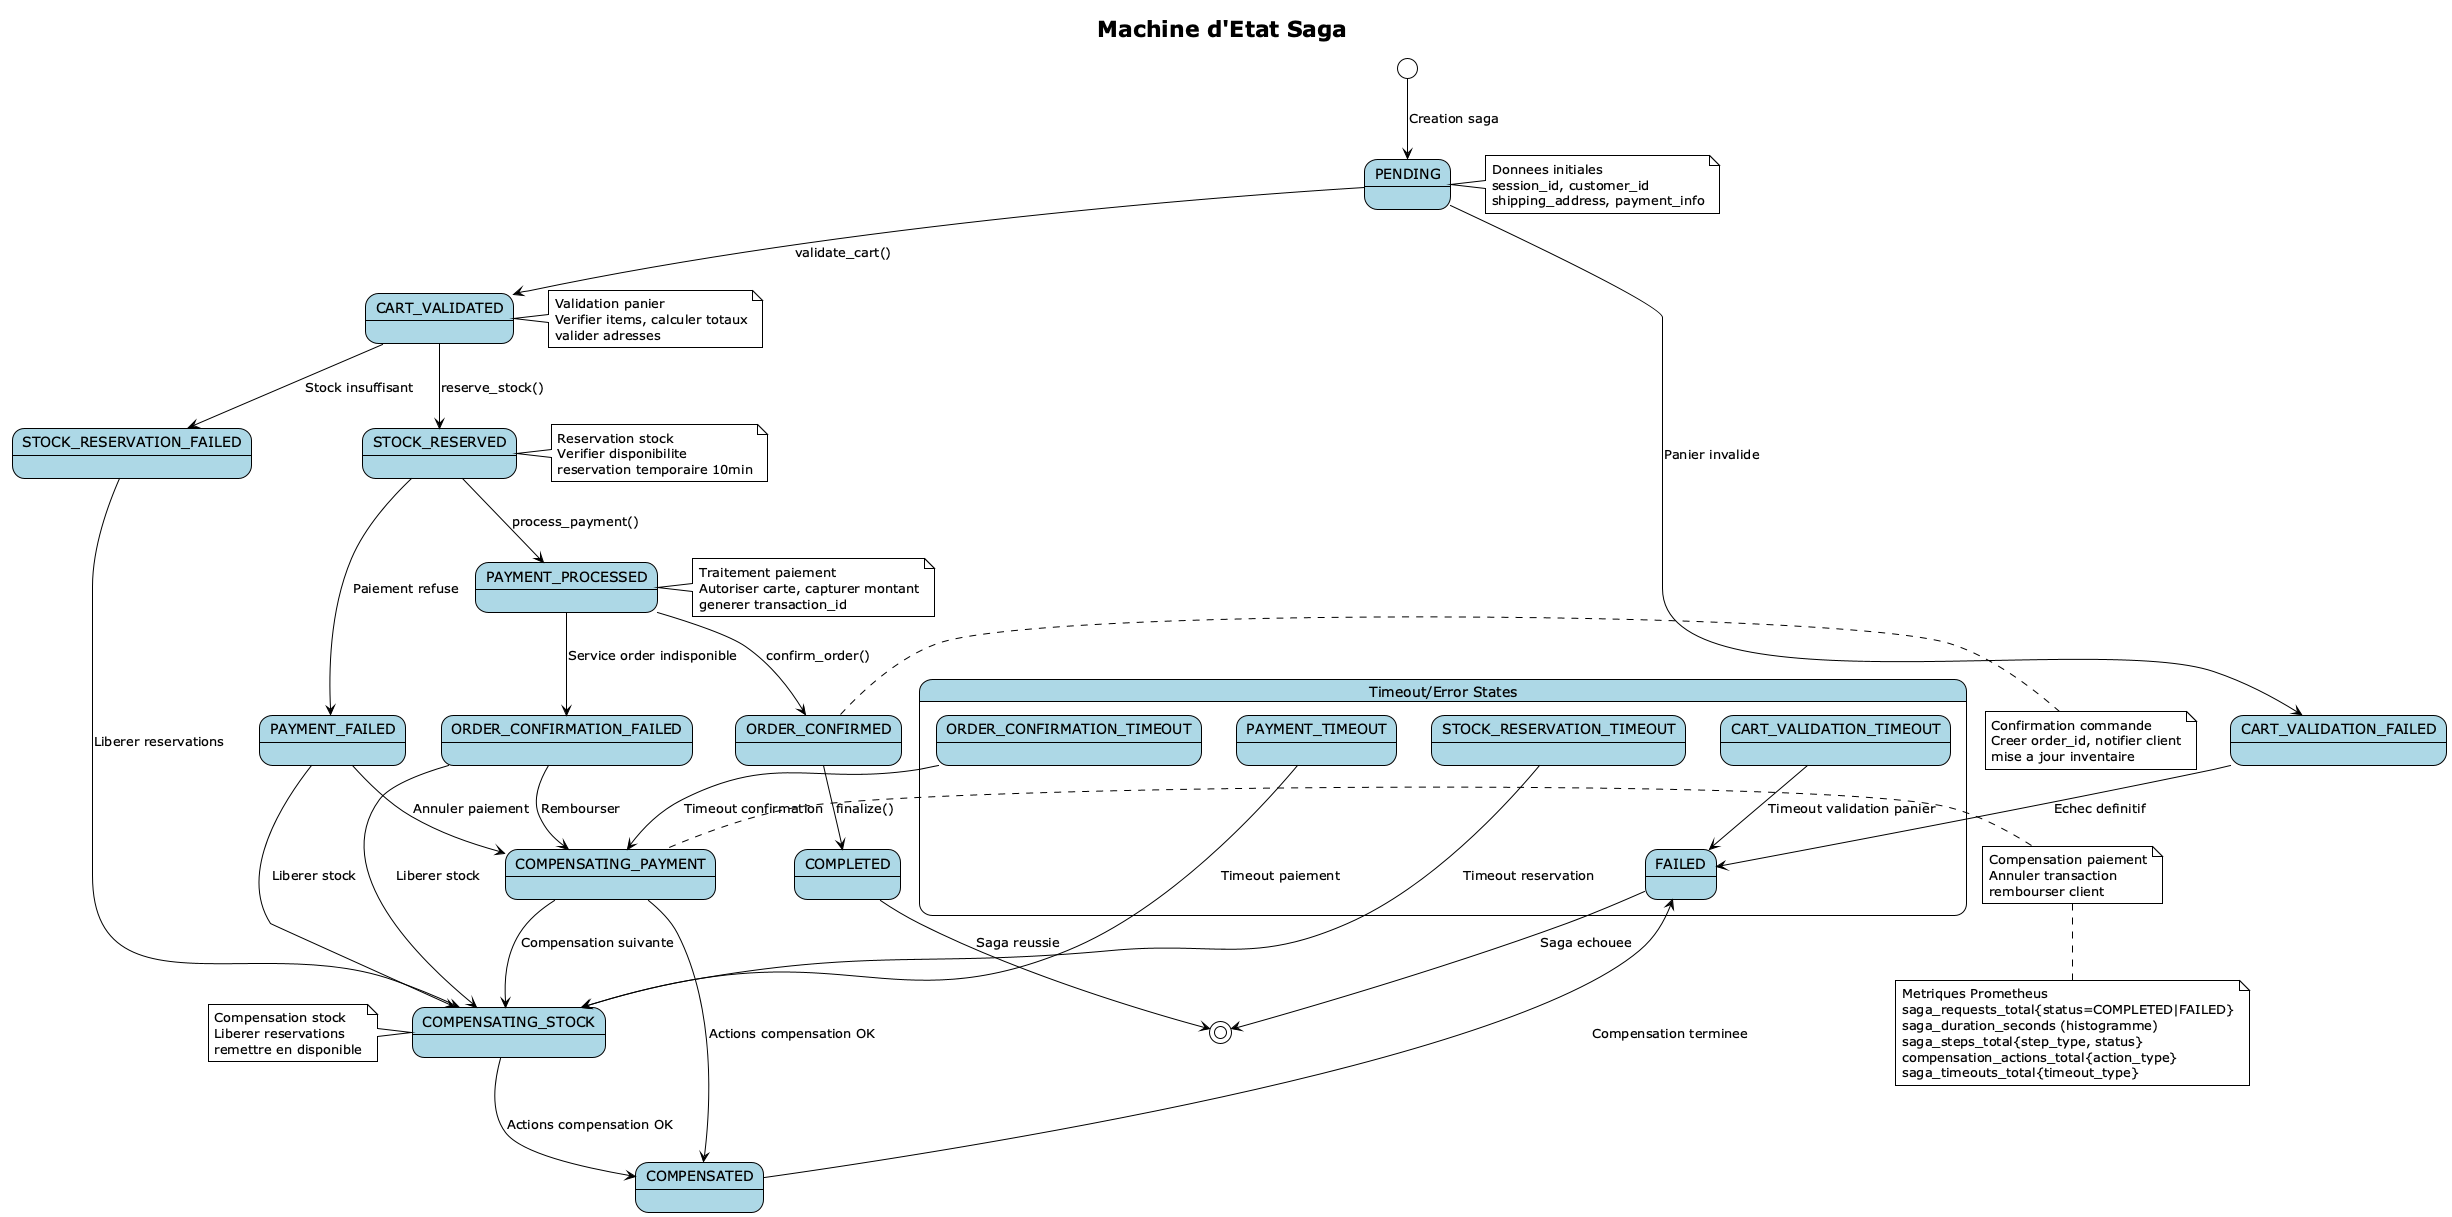

The diagram above was rendered by PlantUML. Its source (embedded in the PNG):
@startuml saga-state-machine

!theme plain

title Machine d'Etat Saga

skinparam state {
  BackgroundColor lightblue
  BorderColor black
  StartColor green
  EndColor red
}

[*] --> PENDING : Creation saga

PENDING --> CART_VALIDATED : validate_cart()
CART_VALIDATED --> STOCK_RESERVED : reserve_stock()
STOCK_RESERVED --> PAYMENT_PROCESSED : process_payment()
PAYMENT_PROCESSED --> ORDER_CONFIRMED : confirm_order()
ORDER_CONFIRMED --> COMPLETED : finalize()

PENDING --> CART_VALIDATION_FAILED : Panier invalide
CART_VALIDATED --> STOCK_RESERVATION_FAILED : Stock insuffisant
STOCK_RESERVED --> PAYMENT_FAILED : Paiement refuse
PAYMENT_PROCESSED --> ORDER_CONFIRMATION_FAILED : Service order indisponible

STOCK_RESERVATION_FAILED --> COMPENSATING_STOCK : Liberer reservations
PAYMENT_FAILED --> COMPENSATING_STOCK : Liberer stock
PAYMENT_FAILED --> COMPENSATING_PAYMENT : Annuler paiement
ORDER_CONFIRMATION_FAILED --> COMPENSATING_PAYMENT : Rembourser
ORDER_CONFIRMATION_FAILED --> COMPENSATING_STOCK : Liberer stock

COMPENSATING_STOCK --> COMPENSATED : Actions compensation OK
COMPENSATING_PAYMENT --> COMPENSATED : Actions compensation OK
COMPENSATING_PAYMENT --> COMPENSATING_STOCK : Compensation suivante

state "Timeout/Error States" as TIMEOUT_STATES {
  CART_VALIDATION_TIMEOUT --> FAILED : Timeout validation panier
  STOCK_RESERVATION_TIMEOUT --> COMPENSATING_STOCK : Timeout reservation
  PAYMENT_TIMEOUT --> COMPENSATING_STOCK : Timeout paiement
  ORDER_CONFIRMATION_TIMEOUT --> COMPENSATING_PAYMENT : Timeout confirmation
}

CART_VALIDATION_FAILED --> FAILED : Echec definitif
COMPENSATED --> FAILED : Compensation terminee
COMPLETED --> [*] : Saga reussie
FAILED --> [*] : Saga echouee

note right of PENDING : Donnees initiales\nsession_id, customer_id\nshipping_address, payment_info

note right of CART_VALIDATED : Validation panier\nVerifier items, calculer totaux\nvalider adresses

note right of STOCK_RESERVED : Reservation stock\nVerifier disponibilite\nreservation temporaire 10min

note right of PAYMENT_PROCESSED : Traitement paiement\nAutoriser carte, capturer montant\ngenerer transaction_id

note right of ORDER_CONFIRMED : Confirmation commande\nCreer order_id, notifier client\nmise a jour inventaire

note left of COMPENSATING_STOCK : Compensation stock\nLiberer reservations\nremettre en disponible

note left of COMPENSATING_PAYMENT : Compensation paiement\nAnnuler transaction\nrembourser client

note bottom : Metriques Prometheus\nsaga_requests_total{status=COMPLETED|FAILED}\nsaga_duration_seconds (histogramme)\nsaga_steps_total{step_type, status}\ncompensation_actions_total{action_type}\nsaga_timeouts_total{timeout_type}

@enduml